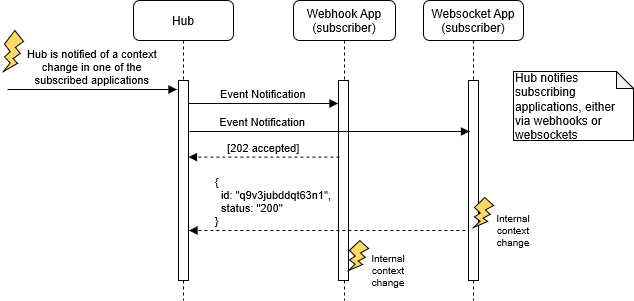

The diagram above was exported from draw.io. Its source (the exported page's mxGraphModel, read from the mxfile embedded in the PNG):
<mxGraphModel shadow="0" math="0" pageHeight="1100" pageWidth="850" pageScale="1" page="1" fold="1" arrows="1" connect="1" tooltips="1" guides="1" gridSize="10" grid="1" dy="461" dx="825">
  <root>
    <mxCell id="0" />
    <mxCell id="1" parent="0" />
    <mxCell id="3nuBFxr9cyL0pnOWT2aG-5" value="Hub" parent="1" vertex="1" style="shape=umlLifeline;perimeter=lifelinePerimeter;container=1;collapsible=0;recursiveResize=0;rounded=1;shadow=0;strokeWidth=1;">
      <mxGeometry as="geometry" height="300" width="100" y="80" x="250" />
    </mxCell>
    <mxCell id="3nuBFxr9cyL0pnOWT2aG-6" value="" parent="3nuBFxr9cyL0pnOWT2aG-5" vertex="1" style="points=[];perimeter=orthogonalPerimeter;rounded=0;shadow=0;strokeWidth=1;">
      <mxGeometry as="geometry" height="200" width="10" y="80" x="45" />
    </mxCell>
    <mxCell id="3nuBFxr9cyL0pnOWT2aG-8" value="Event Notification" parent="1" style="verticalAlign=bottom;endArrow=block;shadow=0;strokeWidth=1;" edge="1">
      <mxGeometry as="geometry" relative="1">
        <mxPoint as="sourcePoint" y="183" x="305" />
        <mxPoint as="targetPoint" y="183" x="454.5" />
      </mxGeometry>
    </mxCell>
    <mxCell id="dIY0lXZBSIcsDhcMPA9w-1" value="Webhook App&#10;(subscriber)" parent="1" vertex="1" style="shape=umlLifeline;perimeter=lifelinePerimeter;container=1;collapsible=0;recursiveResize=0;rounded=1;shadow=0;strokeWidth=1;">
      <mxGeometry as="geometry" height="300" width="102" y="80" x="410" />
    </mxCell>
    <mxCell id="dIY0lXZBSIcsDhcMPA9w-2" value="" parent="dIY0lXZBSIcsDhcMPA9w-1" vertex="1" style="points=[];perimeter=orthogonalPerimeter;rounded=0;shadow=0;strokeWidth=1;">
      <mxGeometry as="geometry" height="200" width="10" y="80" x="45" />
    </mxCell>
    <mxCell id="2sIvxYzxN90zfafgilW3-6" value="" parent="dIY0lXZBSIcsDhcMPA9w-1" vertex="1" style="verticalLabelPosition=bottom;verticalAlign=top;html=1;shape=mxgraph.basic.flash;rounded=1;fontSize=10;fillColor=#FFD966;">
      <mxGeometry as="geometry" height="30" width="20" y="240" x="55" />
    </mxCell>
    <mxCell id="2sIvxYzxN90zfafgilW3-7" value="Internal context change" parent="dIY0lXZBSIcsDhcMPA9w-1" vertex="1" style="text;html=1;strokeColor=none;fillColor=none;align=center;verticalAlign=middle;whiteSpace=wrap;rounded=0;fontSize=10;">
      <mxGeometry as="geometry" height="20" width="40" y="260" x="75" />
    </mxCell>
    <mxCell id="dIY0lXZBSIcsDhcMPA9w-8" value="Hub notifies subscribing applications, either via webhooks or websockets" parent="1" vertex="1" style="shape=note;whiteSpace=wrap;html=1;backgroundOutline=1;darkOpacity=0.05;rounded=1;align=left;size=17;">
      <mxGeometry as="geometry" height="69" width="120" y="151" x="630" />
    </mxCell>
    <mxCell id="dIY0lXZBSIcsDhcMPA9w-24" value="[202 accepted]" parent="1" style="verticalAlign=bottom;endArrow=block;shadow=0;strokeWidth=1;fontSize=11;entryX=1;entryY=0.435;entryDx=0;entryDy=0;entryPerimeter=0;exitX=0.086;exitY=0.435;exitDx=0;exitDy=0;exitPerimeter=0;dashed=1;" edge="1">
      <mxGeometry as="geometry" relative="1">
        <mxPoint as="sourcePoint" y="236.60000000000002" x="455.8599999999999" />
        <mxPoint as="targetPoint" y="236.60000000000002" x="305" />
      </mxGeometry>
    </mxCell>
    <mxCell id="2sIvxYzxN90zfafgilW3-1" value="Hub is notified of a context &#10;change in one of the &#10;subscribed applications" parent="1" style="verticalAlign=bottom;endArrow=block;shadow=0;strokeWidth=1;fontSize=11;" edge="1">
      <mxGeometry as="geometry" relative="1">
        <mxPoint as="sourcePoint" y="169" x="124" />
        <mxPoint as="targetPoint" y="169" x="293.5" />
      </mxGeometry>
    </mxCell>
    <mxCell id="2sIvxYzxN90zfafgilW3-3" value="" parent="1" vertex="1" style="verticalLabelPosition=bottom;verticalAlign=top;html=1;shape=mxgraph.basic.flash;rounded=1;fontSize=10;fillColor=#FFD966;">
      <mxGeometry as="geometry" height="41" width="20" y="110" x="120" />
    </mxCell>
    <mxCell id="2sIvxYzxN90zfafgilW3-4" value="Websocket App&#10;(subscriber)" parent="1" vertex="1" style="shape=umlLifeline;perimeter=lifelinePerimeter;container=1;collapsible=0;recursiveResize=0;rounded=1;shadow=0;strokeWidth=1;">
      <mxGeometry as="geometry" height="300" width="100" y="80" x="540" />
    </mxCell>
    <mxCell id="2sIvxYzxN90zfafgilW3-5" value="" parent="2sIvxYzxN90zfafgilW3-4" vertex="1" style="points=[];perimeter=orthogonalPerimeter;rounded=0;shadow=0;strokeWidth=1;">
      <mxGeometry as="geometry" height="200" width="10" y="80" x="45" />
    </mxCell>
    <mxCell id="2sIvxYzxN90zfafgilW3-8" value="Event Notification" parent="1" style="verticalAlign=bottom;endArrow=block;shadow=0;strokeWidth=1;entryX=0.098;entryY=0.255;entryDx=0;entryDy=0;entryPerimeter=0;" edge="1" target="2sIvxYzxN90zfafgilW3-5">
      <mxGeometry as="geometry" x="-0.478" relative="1">
        <mxPoint as="sourcePoint" y="211" x="306" />
        <mxPoint as="targetPoint" y="211" x="580" />
        <mxPoint as="offset" />
      </mxGeometry>
    </mxCell>
    <mxCell id="2sIvxYzxN90zfafgilW3-9" value="{&#10;  id: &quot;q9v3jubddqt63n1&quot;,&#10;  status: &quot;200&quot;&#10;}" parent="1" style="verticalAlign=bottom;endArrow=block;shadow=0;strokeWidth=1;fontSize=11;exitX=0.086;exitY=0.435;exitDx=0;exitDy=0;exitPerimeter=0;dashed=1;align=left;" edge="1">
      <mxGeometry as="geometry" x="0.8227" relative="1">
        <mxPoint as="sourcePoint" y="310" x="581.8599999999999" />
        <mxPoint as="targetPoint" y="310" x="305.5" />
        <mxPoint as="offset" />
      </mxGeometry>
    </mxCell>
    <mxCell id="2sIvxYzxN90zfafgilW3-10" value="" parent="1" vertex="1" style="verticalLabelPosition=bottom;verticalAlign=top;html=1;shape=mxgraph.basic.flash;rounded=1;fontSize=10;fillColor=#FFD966;">
      <mxGeometry as="geometry" height="30" width="20" y="277" x="590" />
    </mxCell>
    <mxCell id="2sIvxYzxN90zfafgilW3-11" value="Internal context change" parent="1" vertex="1" style="text;html=1;strokeColor=none;fillColor=none;align=center;verticalAlign=middle;whiteSpace=wrap;rounded=0;fontSize=10;">
      <mxGeometry as="geometry" height="20" width="40" y="300" x="610" />
    </mxCell>
  </root>
</mxGraphModel>